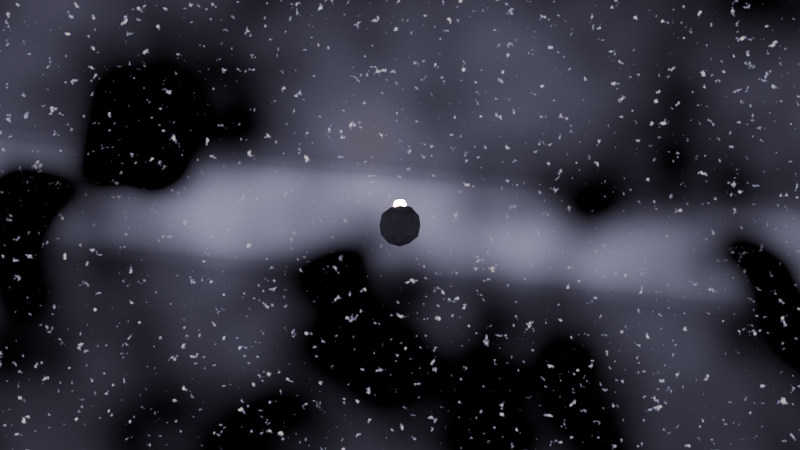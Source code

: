 # Source: Eternal_Ethereal_Collection_1-2.blend  (saved by Blender 4.0.36; exported with 4.5.12 LTS)
import bpy
from mathutils import Matrix  # noqa: F401  (used for matrix-valued properties, if any)

bpy.ops.wm.read_factory_settings(use_empty=True)
scene = bpy.context.scene
scene.name = 'Scene'

# ---- collections
col_collection = bpy.data.collections.new('Collection'); scene.collection.children.link(col_collection)

# ---- materials (node trees are filled in below, after node groups)
mat_material = bpy.data.materials.new('Material')

# ---- material node trees
mat_material.use_nodes = True; mat_material.node_tree.nodes.clear()
_N = mat_material.node_tree.nodes; _L = mat_material.node_tree.links
n0 = _N.new('ShaderNodeTexCoord'); n0.name = 'Texture Coordinate'; n0.location = (-884, 205)
n1 = _N.new('ShaderNodeMapping'); n1.name = 'Mapping'; n1.location = (-704, 205)
n1.inputs[2].default_value = (0.0, 0.0, 0.3855)
n2 = _N.new('ShaderNodeTexWave'); n2.name = 'Wave Texture'; n2.location = (-524, 245)
n2.bands_direction = 'Y'
n3 = _N.new('ShaderNodeValToRGB'); n3.name = 'Color Ramp'; n3.location = (-293, 246)
while len(n3.color_ramp.elements) > 1: n3.color_ramp.elements.remove(n3.color_ramp.elements[-1])
n3.color_ramp.elements[0].position = 0.2591; n3.color_ramp.elements[0].color = (0.0, 0.0, 0.0, 1.0)
_e = n3.color_ramp.elements.new(1.0); _e.color = (1.0, 1.0, 1.0, 1.0)
n4 = _N.new('ShaderNodeNewGeometry'); n4.name = 'Geometry'; n4.location = (-741, 575)
n5 = _N.new('ShaderNodeBsdfPrincipled'); n5.name = 'Principled BSDF'; n5.location = (10, 300)
n5.inputs[2].default_value = 1.0
n5.inputs[3].default_value = 1.45
n6 = _N.new('ShaderNodeOutputMaterial'); n6.name = 'Material Output'; n6.location = (520, 447)
n7 = _N.new('ShaderNodeMixShader'); n7.name = 'Mix Shader'; n7.location = (314, 448)
_L.new(n2.outputs[0], n3.inputs[0])
_L.new(n0.outputs[2], n1.inputs[0])
_L.new(n3.outputs[0], n5.inputs[0])
_L.new(n1.outputs[0], n2.inputs[0])
_L.new(n3.outputs[0], n5.inputs[28])
_L.new(n4.outputs[6], n5.inputs[4])
_L.new(n4.outputs[6], n7.inputs[0])
_L.new(n7.outputs[0], n6.inputs[0])
_L.new(n5.outputs[0], n7.inputs[2])
n6.is_active_output = True

# ---- world
world_world = bpy.data.worlds.new('World'); scene.world = world_world
world_world.use_nodes = True; world_world.node_tree.nodes.clear()
_N = world_world.node_tree.nodes; _L = world_world.node_tree.links
n0 = _N.new('ShaderNodeOutputWorld'); n0.name = 'World Output'; n0.location = (1647, 114)
n1 = _N.new('ShaderNodeMix'); n1.name = 'Mix'; n1.location = (1211, 195)
n1.data_type = 'RGBA'
n2 = _N.new('ShaderNodeTexSky'); n2.name = 'Sky Texture'; n2.location = (497, 262)
n2.sun_elevation = 0.01745
n2.altitude = 6e+04
n3 = _N.new('ShaderNodeValToRGB'); n3.name = 'Color Ramp'; n3.location = (750, 433)
n3.color_ramp.interpolation = 'CONSTANT'
while len(n3.color_ramp.elements) > 1: n3.color_ramp.elements.remove(n3.color_ramp.elements[-1])
n3.color_ramp.elements[0].position = 0.0; n3.color_ramp.elements[0].color = (1.0, 1.0, 1.0, 1.0)
_e = n3.color_ramp.elements.new(0.999); _e.color = (0.0, 0.0, 0.0, 1.0)
n4 = _N.new('ShaderNodeMix'); n4.name = 'Mix.001'; n4.location = (880, -62)
n4.data_type = 'RGBA'
n5 = _N.new('ShaderNodeRGB'); n5.name = 'RGB.001'; n5.location = (616, -732)
n5.outputs[0].default_value = (0.0, 0.0, 0.0, 1.0)
n6 = _N.new('ShaderNodeTexNoise'); n6.name = 'Noise Texture'; n6.location = (-568, -866)
n6.inputs[2].default_value = 150.0
n7 = _N.new('ShaderNodeValToRGB'); n7.name = 'Color Ramp.002'; n7.location = (-348, -745)
while len(n7.color_ramp.elements) > 1: n7.color_ramp.elements.remove(n7.color_ramp.elements[-1])
n7.color_ramp.elements[0].position = 0.07273; n7.color_ramp.elements[0].color = (0.0, 0.0, 0.0, 1.0)
_e = n7.color_ramp.elements.new(1.0); _e.color = (1.0, 1.0, 1.0, 1.0)
n8 = _N.new('ShaderNodeTexNoise'); n8.name = 'Noise Texture.001'; n8.location = (17, -255)
n9 = _N.new('ShaderNodeValToRGB'); n9.name = 'Color Ramp.003'; n9.location = (257, -245)
while len(n9.color_ramp.elements) > 1: n9.color_ramp.elements.remove(n9.color_ramp.elements[-1])
n9.color_ramp.elements[0].position = 0.3864; n9.color_ramp.elements[0].color = (0.0, 0.0, 0.0, 1.0)
_e = n9.color_ramp.elements.new(0.6955); _e.color = (0.692, 0.6673, 1.0, 1.0)
_e = n9.color_ramp.elements.new(1.0); _e.color = (1.0, 0.7837, 0.5283, 1.0)
n10 = _N.new('ShaderNodeTexCoord'); n10.name = 'Texture Coordinate'; n10.location = (-535, 44)
n11 = _N.new('ShaderNodeMapping'); n11.name = 'Mapping'; n11.location = (-355, 44)
n11.inputs[2].default_value = (0.0, 1.484, 0.0)
n12 = _N.new('ShaderNodeTexWave'); n12.name = 'Wave Texture'; n12.location = (-175, 84)
n12.inputs[1].default_value = 0.2
n13 = _N.new('ShaderNodeValToRGB'); n13.name = 'Color Ramp.004'; n13.location = (55, 15)
n13.color_ramp.interpolation = 'B_SPLINE'
while len(n13.color_ramp.elements) > 1: n13.color_ramp.elements.remove(n13.color_ramp.elements[-1])
n13.color_ramp.elements[0].position = 0.0; n13.color_ramp.elements[0].color = (0.0, 0.0, 0.0, 1.0)
_e = n13.color_ramp.elements.new(0.009091); _e.color = (1.0, 1.0, 1.0, 1.0)
n14 = _N.new('ShaderNodeValToRGB'); n14.name = 'Color Ramp.001'; n14.location = (-4, -602)
while len(n14.color_ramp.elements) > 1: n14.color_ramp.elements.remove(n14.color_ramp.elements[-1])
n14.color_ramp.elements[0].position = 0.6273; n14.color_ramp.elements[0].color = (0.0, 0.0, 0.0, 1.0)
_e = n14.color_ramp.elements.new(0.6955); _e.color = (0.3482, 0.336, 0.4998, 1.0)
_e = n14.color_ramp.elements.new(0.7364); _e.color = (1.0, 0.7837, 0.5283, 1.0)
n15 = _N.new('ShaderNodeBackground'); n15.name = 'Background'; n15.location = (1415, 218)
_L.new(n2.outputs[0], n3.inputs[0])
_L.new(n3.outputs[0], n1.inputs[0])
_L.new(n2.outputs[0], n1.inputs[6])
_L.new(n1.outputs[2], n15.inputs[0])
_L.new(n4.outputs[2], n1.inputs[7])
_L.new(n14.outputs[0], n4.inputs[7])
_L.new(n7.outputs[0], n14.inputs[0])
_L.new(n6.outputs[0], n7.inputs[0])
_L.new(n9.outputs[0], n4.inputs[6])
_L.new(n8.outputs[0], n9.inputs[0])
_L.new(n11.outputs[0], n12.inputs[0])
_L.new(n12.outputs[0], n13.inputs[0])
_L.new(n10.outputs[0], n11.inputs[0])
_L.new(n13.outputs[0], n4.inputs[0])
_L.new(n15.outputs[0], n0.inputs[0])
n0.is_active_output = True
world_world.color = (0.05088, 0.05088, 0.05088)
world_world.use_sun_shadow = False
world_world.sun_shadow_jitter_overblur = 0.0

# ---- cameras
cam_camera = bpy.data.cameras.new('Camera')

# ---- meshes
me_cylinder_002 = bpy.data.meshes.new('Cylinder.002')
me_cylinder_002.from_pydata([(0.0, 1.0, -1.0), (0.0, 1.0, 1.0), (0.5, 0.866, -1.0), (0.5, 0.866, 1.0), (0.866, 0.5, -1.0), (0.866, 0.5, 1.0), (1.0, 0.0, -1.0), (1.0, 0.0, 1.0), (0.866, -0.5, -1.0), (0.866, -0.5, 1.0), (0.5, -0.866, -1.0), (0.5, -0.866, 1.0), (0.0, -1.0, -1.0), (0.0, -1.0, 1.0), (-0.5, -0.866, -1.0), (-0.5, -0.866, 1.0), (-0.866, -0.5, -1.0), (-0.866, -0.5, 1.0), (-1.0, 0.0, -1.0), (-1.0, 0.0, 1.0), (-0.866, 0.5, -1.0), (-0.866, 0.5, 1.0), (-0.5, 0.866, -1.0), (-0.5, 0.866, 1.0)], [], [(0, 1, 3, 2), (2, 3, 5, 4), (4, 5, 7, 6), (6, 7, 9, 8), (8, 9, 11, 10), (10, 11, 13, 12), (12, 13, 15, 14), (14, 15, 17, 16), (16, 17, 19, 18), (18, 19, 21, 20), (20, 21, 23, 22), (22, 23, 1, 0)])
me_cylinder_002.polygons.foreach_set('use_smooth', [True] * 12)
_uv = me_cylinder_002.uv_layers.new(name='UVMap')
_uv.uv.foreach_set('vector', [1.0, 0.5, 1.0, 1.0, 0.9167, 1.0, 0.9167, 0.5, 0.9167, 0.5, 0.9167, 1.0, 0.8333, 1.0, 0.8333, 0.5, 0.8333, 0.5, 0.8333, 1.0, 0.75, 1.0, 0.75, 0.5, 0.75, 0.5, 0.75, 1.0, 0.6667, 1.0, 0.6667, 0.5, 0.6667, 0.5, 0.6667, 1.0, 0.5833, 1.0, 0.5833, 0.5, 0.5833, 0.5, 0.5833, 1.0, 0.5, 1.0, 0.5, 0.5, 0.5, 0.5, 0.5, 1.0, 0.4167, 1.0, 0.4167, 0.5, 0.4167, 0.5, 0.4167, 1.0, 0.3333, 1.0, 0.3333, 0.5, 0.3333, 0.5, 0.3333, 1.0, 0.25, 1.0, 0.25, 0.5, 0.25, 0.5, 0.25, 1.0, 0.1667, 1.0, 0.1667, 0.5, 0.1667, 0.5, 0.1667, 1.0, 0.08333, 1.0, 0.08333, 0.5, 0.08333, 0.5, 0.08333, 1.0, 7.451e-08, 1.0, 7.451e-08, 0.5])
me_cylinder_002.materials.append(mat_material)
me_cylinder_002.update()
me_icosphere = bpy.data.meshes.new('Icosphere')
me_icosphere.from_pydata([(0.0, 0.0, -1.0), (0.7236, -0.5257, -0.4472), (-0.2764, -0.8506, -0.4472), (-0.8944, 0.0, -0.4472), (-0.2764, 0.8506, -0.4472), (0.7236, 0.5257, -0.4472), (0.2764, -0.8506, 0.4472), (-0.7236, -0.5257, 0.4472), (-0.7236, 0.5257, 0.4472), (0.2764, 0.8506, 0.4472), (0.8944, 0.0, 0.4472), (0.0, 0.0, 1.0), (-0.1625, -0.5, -0.8507), (0.4253, -0.309, -0.8507), (0.2629, -0.809, -0.5257), (0.8506, 0.0, -0.5257), (0.4253, 0.309, -0.8507), (-0.5257, 0.0, -0.8507), (-0.6882, -0.5, -0.5257), (-0.1625, 0.5, -0.8507), (-0.6882, 0.5, -0.5257), (0.2629, 0.809, -0.5257), (0.9511, -0.309, 0.0), (0.9511, 0.309, 0.0), (0.0, -1.0, 0.0), (0.5878, -0.809, 0.0), (-0.9511, -0.309, 0.0), (-0.5878, -0.809, 0.0), (-0.5878, 0.809, 0.0), (-0.9511, 0.309, 0.0), (0.5878, 0.809, 0.0), (0.0, 1.0, 0.0), (0.6882, -0.5, 0.5257), (-0.2629, -0.809, 0.5257), (-0.8506, 0.0, 0.5257), (-0.2629, 0.809, 0.5257), (0.6882, 0.5, 0.5257), (0.1625, -0.5, 0.8507), (0.5257, 0.0, 0.8507), (-0.4253, -0.309, 0.8507), (-0.4253, 0.309, 0.8507), (0.1625, 0.5, 0.8507)], [], [(0, 13, 12), (1, 13, 15), (0, 12, 17), (0, 17, 19), (0, 19, 16), (1, 15, 22), (2, 14, 24), (3, 18, 26), (4, 20, 28), (5, 21, 30), (1, 22, 25), (2, 24, 27), (3, 26, 29), (4, 28, 31), (5, 30, 23), (6, 32, 37), (7, 33, 39), (8, 34, 40), (9, 35, 41), (10, 36, 38), (38, 41, 11), (38, 36, 41), (36, 9, 41), (41, 40, 11), (41, 35, 40), (35, 8, 40), (40, 39, 11), (40, 34, 39), (34, 7, 39), (39, 37, 11), (39, 33, 37), (33, 6, 37), (37, 38, 11), (37, 32, 38), (32, 10, 38), (23, 36, 10), (23, 30, 36), (30, 9, 36), (31, 35, 9), (31, 28, 35), (28, 8, 35), (29, 34, 8), (29, 26, 34), (26, 7, 34), (27, 33, 7), (27, 24, 33), (24, 6, 33), (25, 32, 6), (25, 22, 32), (22, 10, 32), (30, 31, 9), (30, 21, 31), (21, 4, 31), (28, 29, 8), (28, 20, 29), (20, 3, 29), (26, 27, 7), (26, 18, 27), (18, 2, 27), (24, 25, 6), (24, 14, 25), (14, 1, 25), (22, 23, 10), (22, 15, 23), (15, 5, 23), (16, 21, 5), (16, 19, 21), (19, 4, 21), (19, 20, 4), (19, 17, 20), (17, 3, 20), (17, 18, 3), (17, 12, 18), (12, 2, 18), (15, 16, 5), (15, 13, 16), (13, 0, 16), (12, 14, 2), (12, 13, 14), (13, 1, 14)])
_uv = me_icosphere.uv_layers.new(name='UVMap')
_uv.uv.foreach_set('vector', [0.1818, 0.0, 0.2273, 0.07873, 0.1364, 0.07873, 0.2727, 0.1575, 0.3182, 0.07873, 0.3636, 0.1575, 0.9091, 0.0, 0.9545, 0.07873, 0.8636, 0.07873, 0.7273, 0.0, 0.7727, 0.07873, 0.6818, 0.07873, 0.5455, 0.0, 0.5909, 0.07873, 0.5, 0.07873, 0.2727, 0.1575, 0.3636, 0.1575, 0.3182, 0.2362, 0.09091, 0.1575, 0.1818, 0.1575, 0.1364, 0.2362, 0.8182, 0.1575, 0.9091, 0.1575, 0.8636, 0.2362, 0.6364, 0.1575, 0.7273, 0.1575, 0.6818, 0.2362, 0.4545, 0.1575, 0.5455, 0.1575, 0.5, 0.2362, 0.2727, 0.1575, 0.3182, 0.2362, 0.2273, 0.2362, 0.09091, 0.1575, 0.1364, 0.2362, 0.04546, 0.2362, 0.8182, 0.1575, 0.8636, 0.2362, 0.7727, 0.2362, 0.6364, 0.1575, 0.6818, 0.2362, 0.5909, 0.2362, 0.4545, 0.1575, 0.5, 0.2362, 0.4091, 0.2362, 0.1818, 0.3149, 0.2727, 0.3149, 0.2273, 0.3937, 0.0, 0.3149, 0.09091, 0.3149, 0.04546, 0.3937, 0.7273, 0.3149, 0.8182, 0.3149, 0.7727, 0.3937, 0.5455, 0.3149, 0.6364, 0.3149, 0.5909, 0.3937, 0.3636, 0.3149, 0.4545, 0.3149, 0.4091, 0.3937, 0.4091, 0.3937, 0.5, 0.3937, 0.4545, 0.4724, 0.4091, 0.3937, 0.4545, 0.3149, 0.5, 0.3937, 0.4545, 0.3149, 0.5455, 0.3149, 0.5, 0.3937, 0.5909, 0.3937, 0.6818, 0.3937, 0.6364, 0.4724, 0.5909, 0.3937, 0.6364, 0.3149, 0.6818, 0.3937, 0.6364, 0.3149, 0.7273, 0.3149, 0.6818, 0.3937, 0.7727, 0.3937, 0.8636, 0.3937, 0.8182, 0.4724, 0.7727, 0.3937, 0.8182, 0.3149, 0.8636, 0.3937, 0.8182, 0.3149, 0.9091, 0.3149, 0.8636, 0.3937, 0.04546, 0.3937, 0.1364, 0.3937, 0.09091, 0.4724, 0.04546, 0.3937, 0.09091, 0.3149, 0.1364, 0.3937, 0.09091, 0.3149, 0.1818, 0.3149, 0.1364, 0.3937, 0.2273, 0.3937, 0.3182, 0.3937, 0.2727, 0.4724, 0.2273, 0.3937, 0.2727, 0.3149, 0.3182, 0.3937, 0.2727, 0.3149, 0.3636, 0.3149, 0.3182, 0.3937, 0.4091, 0.2362, 0.4545, 0.3149, 0.3636, 0.3149, 0.4091, 0.2362, 0.5, 0.2362, 0.4545, 0.3149, 0.5, 0.2362, 0.5455, 0.3149, 0.4545, 0.3149, 0.5909, 0.2362, 0.6364, 0.3149, 0.5455, 0.3149, 0.5909, 0.2362, 0.6818, 0.2362, 0.6364, 0.3149, 0.6818, 0.2362, 0.7273, 0.3149, 0.6364, 0.3149, 0.7727, 0.2362, 0.8182, 0.3149, 0.7273, 0.3149, 0.7727, 0.2362, 0.8636, 0.2362, 0.8182, 0.3149, 0.8636, 0.2362, 0.9091, 0.3149, 0.8182, 0.3149, 0.04546, 0.2362, 0.09091, 0.3149, 0.0, 0.3149, 0.04546, 0.2362, 0.1364, 0.2362, 0.09091, 0.3149, 0.1364, 0.2362, 0.1818, 0.3149, 0.09091, 0.3149, 0.2273, 0.2362, 0.2727, 0.3149, 0.1818, 0.3149, 0.2273, 0.2362, 0.3182, 0.2362, 0.2727, 0.3149, 0.3182, 0.2362, 0.3636, 0.3149, 0.2727, 0.3149, 0.5, 0.2362, 0.5909, 0.2362, 0.5455, 0.3149, 0.5, 0.2362, 0.5455, 0.1575, 0.5909, 0.2362, 0.5455, 0.1575, 0.6364, 0.1575, 0.5909, 0.2362, 0.6818, 0.2362, 0.7727, 0.2362, 0.7273, 0.3149, 0.6818, 0.2362, 0.7273, 0.1575, 0.7727, 0.2362, 0.7273, 0.1575, 0.8182, 0.1575, 0.7727, 0.2362, 0.8636, 0.2362, 0.9545, 0.2362, 0.9091, 0.3149, 0.8636, 0.2362, 0.9091, 0.1575, 0.9545, 0.2362, 0.9091, 0.1575, 1.0, 0.1575, 0.9545, 0.2362, 0.1364, 0.2362, 0.2273, 0.2362, 0.1818, 0.3149, 0.1364, 0.2362, 0.1818, 0.1575, 0.2273, 0.2362, 0.1818, 0.1575, 0.2727, 0.1575, 0.2273, 0.2362, 0.3182, 0.2362, 0.4091, 0.2362, 0.3636, 0.3149, 0.3182, 0.2362, 0.3636, 0.1575, 0.4091, 0.2362, 0.3636, 0.1575, 0.4545, 0.1575, 0.4091, 0.2362, 0.5, 0.07873, 0.5455, 0.1575, 0.4545, 0.1575, 0.5, 0.07873, 0.5909, 0.07873, 0.5455, 0.1575, 0.5909, 0.07873, 0.6364, 0.1575, 0.5455, 0.1575, 0.6818, 0.07873, 0.7273, 0.1575, 0.6364, 0.1575, 0.6818, 0.07873, 0.7727, 0.07873, 0.7273, 0.1575, 0.7727, 0.07873, 0.8182, 0.1575, 0.7273, 0.1575, 0.8636, 0.07873, 0.9091, 0.1575, 0.8182, 0.1575, 0.8636, 0.07873, 0.9545, 0.07873, 0.9091, 0.1575, 0.9545, 0.07873, 1.0, 0.1575, 0.9091, 0.1575, 0.3636, 0.1575, 0.4091, 0.07873, 0.4545, 0.1575, 0.3636, 0.1575, 0.3182, 0.07873, 0.4091, 0.07873, 0.3182, 0.07873, 0.3636, 0.0, 0.4091, 0.07873, 0.1364, 0.07873, 0.1818, 0.1575, 0.09091, 0.1575, 0.1364, 0.07873, 0.2273, 0.07873, 0.1818, 0.1575, 0.2273, 0.07873, 0.2727, 0.1575, 0.1818, 0.1575])
me_icosphere.update()

# ---- objects
ob_camera = bpy.data.objects.new('Camera', cam_camera)
ob_warp = bpy.data.objects.new('Warp', me_cylinder_002)
ob_icosphere = bpy.data.objects.new('Icosphere', me_icosphere)

# ---- transforms, parenting, visibility, modifiers, constraints
ob_camera.location = (0.0, -51.97, 0.0)
ob_camera.rotation_euler = (1.571, 0.0, 0.0)
ob_warp.location = (0.0, 0.0, 0.0)
ob_warp.rotation_euler = (1.571, -0.0, 0.0)
ob_warp.scale = (1.0, 1.0, 50.0)
ob_warp.hide_render = True
ob_icosphere.location = (0.0, 0.0, 0.0)

# ---- collection membership
col_collection.objects.link(ob_camera)
col_collection.objects.link(ob_warp)
col_collection.objects.link(ob_icosphere)

# ---- scene / render settings (as saved in the file)
scene.camera = ob_camera
scene.frame_start = 1; scene.frame_end = 250; scene.frame_set(1)
scene.render.engine = 'CYCLES'
scene.cycles.samples = 32
scene.cycles.sampling_pattern = 'TABULATED_SOBOL'
bpy.context.view_layer.update()
